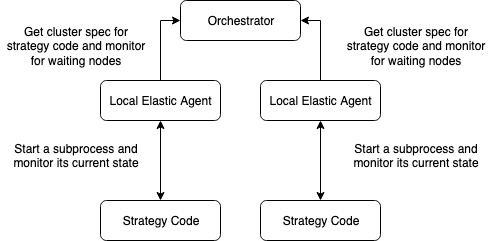

The diagram above was exported from draw.io. Its source (the exported page's mxGraphModel, read from the mxfile embedded in the PNG):
<mxGraphModel dx="2066" dy="1168" grid="1" gridSize="10" guides="1" tooltips="1" connect="1" arrows="1" fold="1" page="1" pageScale="1" pageWidth="850" pageHeight="1100" math="0" shadow="0">
  <root>
    <mxCell id="0" />
    <mxCell id="1" parent="0" />
    <mxCell id="2" style="edgeStyle=orthogonalEdgeStyle;rounded=0;orthogonalLoop=1;jettySize=auto;html=1;exitX=0;exitY=0.5;exitDx=0;exitDy=0;entryX=0.5;entryY=0;entryDx=0;entryDy=0;startArrow=classic;startFill=1;endArrow=none;endFill=0;" edge="1" source="4" target="6" parent="1">
      <mxGeometry relative="1" as="geometry" />
    </mxCell>
    <mxCell id="3" style="edgeStyle=orthogonalEdgeStyle;rounded=0;orthogonalLoop=1;jettySize=auto;html=1;exitX=1;exitY=0.5;exitDx=0;exitDy=0;entryX=0.5;entryY=0;entryDx=0;entryDy=0;startArrow=classic;startFill=1;endArrow=none;endFill=0;" edge="1" source="4" target="8" parent="1">
      <mxGeometry relative="1" as="geometry" />
    </mxCell>
    <mxCell id="4" value="Orchestrator" style="rounded=1;whiteSpace=wrap;html=1;" vertex="1" parent="1">
      <mxGeometry x="240" y="40" width="120" height="40" as="geometry" />
    </mxCell>
    <mxCell id="5" style="edgeStyle=orthogonalEdgeStyle;rounded=0;orthogonalLoop=1;jettySize=auto;html=1;exitX=0.5;exitY=1;exitDx=0;exitDy=0;entryX=0.5;entryY=0;entryDx=0;entryDy=0;startArrow=classic;startFill=1;" edge="1" source="6" target="9" parent="1">
      <mxGeometry relative="1" as="geometry" />
    </mxCell>
    <mxCell id="6" value="Local Elastic Agent" style="rounded=1;whiteSpace=wrap;html=1;" vertex="1" parent="1">
      <mxGeometry x="160" y="120" width="120" height="40" as="geometry" />
    </mxCell>
    <mxCell id="7" style="edgeStyle=orthogonalEdgeStyle;rounded=0;orthogonalLoop=1;jettySize=auto;html=1;exitX=0.5;exitY=1;exitDx=0;exitDy=0;entryX=0.5;entryY=0;entryDx=0;entryDy=0;startArrow=classic;startFill=1;" edge="1" source="8" target="10" parent="1">
      <mxGeometry relative="1" as="geometry" />
    </mxCell>
    <mxCell id="8" value="Local Elastic Agent" style="rounded=1;whiteSpace=wrap;html=1;" vertex="1" parent="1">
      <mxGeometry x="320" y="120" width="120" height="40" as="geometry" />
    </mxCell>
    <mxCell id="9" value="Strategy Code" style="rounded=1;whiteSpace=wrap;html=1;" vertex="1" parent="1">
      <mxGeometry x="160" y="240" width="120" height="40" as="geometry" />
    </mxCell>
    <mxCell id="10" value="Strategy Code" style="rounded=1;whiteSpace=wrap;html=1;" vertex="1" parent="1">
      <mxGeometry x="320" y="240" width="120" height="40" as="geometry" />
    </mxCell>
    <mxCell id="11" value="Start a subprocess and monitor its current state" style="text;html=1;strokeColor=none;fillColor=none;align=center;verticalAlign=middle;whiteSpace=wrap;rounded=0;" vertex="1" parent="1">
      <mxGeometry x="60" y="170" width="150" height="50" as="geometry" />
    </mxCell>
    <mxCell id="12" value="Get cluster spec for strategy code and monitor for waiting nodes" style="text;html=1;strokeColor=none;fillColor=none;align=center;verticalAlign=middle;whiteSpace=wrap;rounded=0;" vertex="1" parent="1">
      <mxGeometry x="60" y="60" width="150" height="50" as="geometry" />
    </mxCell>
    <mxCell id="13" value="Get cluster spec for strategy code and monitor for waiting nodes" style="text;html=1;strokeColor=none;fillColor=none;align=center;verticalAlign=middle;whiteSpace=wrap;rounded=0;" vertex="1" parent="1">
      <mxGeometry x="400" y="60" width="150" height="50" as="geometry" />
    </mxCell>
    <mxCell id="14" value="Start a subprocess and monitor its current state" style="text;html=1;strokeColor=none;fillColor=none;align=center;verticalAlign=middle;whiteSpace=wrap;rounded=0;" vertex="1" parent="1">
      <mxGeometry x="400" y="170" width="150" height="50" as="geometry" />
    </mxCell>
  </root>
</mxGraphModel>